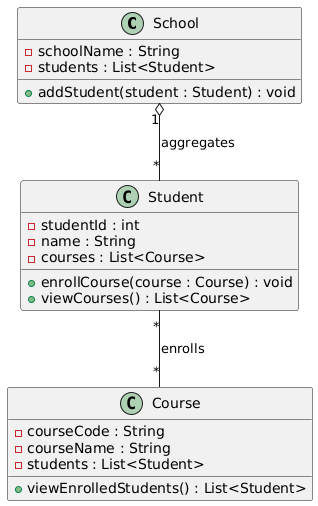

The diagram above was rendered by PlantUML. Its source (embedded in the PNG):
@startuml
class School {
    - schoolName : String
    - students : List<Student>
    + addStudent(student : Student) : void
}

class Student {
    - studentId : int
    - name : String
    - courses : List<Course>
    + enrollCourse(course : Course) : void
    + viewCourses() : List<Course>
}

class Course {
    - courseCode : String
    - courseName : String
    - students : List<Student>
    + viewEnrolledStudents() : List<Student>
}

School "1" o-- "*" Student : aggregates
Student "*" -- "*" Course : enrolls
@enduml